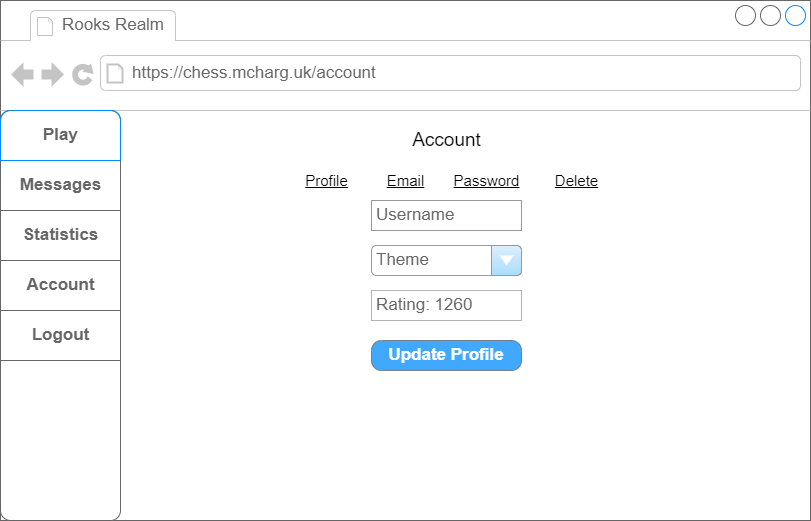

The diagram above was exported from draw.io. Its source (the exported page's mxGraphModel, read from the mxfile embedded in the PNG):
<mxGraphModel dx="1130" dy="779" grid="1" gridSize="10" guides="1" tooltips="1" connect="1" arrows="1" fold="1" page="1" pageScale="1" pageWidth="827" pageHeight="1169" math="0" shadow="0">
  <root>
    <mxCell id="0" />
    <mxCell id="1" parent="0" />
    <mxCell id="2" value="" style="strokeWidth=1;shadow=0;dashed=0;align=center;html=1;shape=mxgraph.mockup.containers.browserWindow;rSize=0;strokeColor=#666666;strokeColor2=#008cff;strokeColor3=#c4c4c4;mainText=,;recursiveResize=0;" vertex="1" parent="1">
      <mxGeometry x="9" y="10" width="810" height="520" as="geometry" />
    </mxCell>
    <mxCell id="3" value="Rooks Realm" style="strokeWidth=1;shadow=0;dashed=0;align=center;html=1;shape=mxgraph.mockup.containers.anchor;fontSize=17;fontColor=#666666;align=left;" vertex="1" parent="2">
      <mxGeometry x="60" y="12" width="110" height="26" as="geometry" />
    </mxCell>
    <mxCell id="4" value="https://chess.mcharg.uk/account" style="strokeWidth=1;shadow=0;dashed=0;align=center;html=1;shape=mxgraph.mockup.containers.anchor;rSize=0;fontSize=17;fontColor=#666666;align=left;" vertex="1" parent="2">
      <mxGeometry x="130" y="60" width="250" height="26" as="geometry" />
    </mxCell>
    <mxCell id="5" value="" style="strokeWidth=1;shadow=0;dashed=0;align=center;html=1;shape=mxgraph.mockup.rrect;rSize=10;strokeColor=#666666;" vertex="1" parent="2">
      <mxGeometry y="110" width="120" height="410" as="geometry" />
    </mxCell>
    <mxCell id="6" value="Messages" style="strokeColor=inherit;fillColor=inherit;gradientColor=inherit;strokeWidth=1;shadow=0;dashed=0;align=center;html=1;shape=mxgraph.mockup.rrect;rSize=0;fontSize=17;fontColor=#666666;fontStyle=1;resizeWidth=1;" vertex="1" parent="5">
      <mxGeometry width="120" height="50" relative="1" as="geometry">
        <mxPoint y="50" as="offset" />
      </mxGeometry>
    </mxCell>
    <mxCell id="7" value="Statistics" style="strokeColor=inherit;fillColor=inherit;gradientColor=inherit;strokeWidth=1;shadow=0;dashed=0;align=center;html=1;shape=mxgraph.mockup.rrect;rSize=0;fontSize=17;fontColor=#666666;fontStyle=1;resizeWidth=1;" vertex="1" parent="5">
      <mxGeometry width="120" height="50" relative="1" as="geometry">
        <mxPoint y="100" as="offset" />
      </mxGeometry>
    </mxCell>
    <mxCell id="8" value="Play" style="strokeWidth=1;shadow=0;dashed=0;align=center;html=1;shape=mxgraph.mockup.topButton;rSize=10;fontSize=17;fontColor=#666666;fontStyle=1;fillColor=none;strokeColor=#008cff;resizeWidth=1;" vertex="1" parent="5">
      <mxGeometry width="120" height="50" relative="1" as="geometry" />
    </mxCell>
    <mxCell id="9" value="Account" style="strokeColor=inherit;fillColor=inherit;gradientColor=inherit;strokeWidth=1;shadow=0;dashed=0;align=center;html=1;shape=mxgraph.mockup.rrect;rSize=0;fontSize=17;fontColor=#666666;fontStyle=1;resizeWidth=1;" vertex="1" parent="5">
      <mxGeometry y="150" width="120" height="50" as="geometry" />
    </mxCell>
    <mxCell id="10" value="Logout" style="strokeColor=inherit;fillColor=inherit;gradientColor=inherit;strokeWidth=1;shadow=0;dashed=0;align=center;html=1;shape=mxgraph.mockup.rrect;rSize=0;fontSize=17;fontColor=#666666;fontStyle=1;resizeWidth=1;" vertex="1" parent="5">
      <mxGeometry y="200" width="120" height="50" as="geometry" />
    </mxCell>
    <mxCell id="17" value="&lt;font style=&quot;font-size: 19px;&quot;&gt;Account&lt;/font&gt;" style="text;html=1;align=center;verticalAlign=middle;resizable=0;points=[];autosize=1;strokeColor=none;fillColor=none;" vertex="1" parent="2">
      <mxGeometry x="401" y="120" width="90" height="40" as="geometry" />
    </mxCell>
    <mxCell id="18" value="Username" style="strokeWidth=1;shadow=0;dashed=0;align=center;html=1;shape=mxgraph.mockup.forms.pwField;strokeColor=#999999;mainText=;align=left;fontColor=#666666;fontSize=17;spacingLeft=3;" vertex="1" parent="2">
      <mxGeometry x="371" y="200" width="150" height="30" as="geometry" />
    </mxCell>
    <mxCell id="19" value="Theme" style="strokeWidth=1;shadow=0;dashed=0;align=center;html=1;shape=mxgraph.mockup.forms.comboBox;strokeColor=#999999;fillColor=#ddeeff;align=left;fillColor2=#aaddff;mainText=;fontColor=#666666;fontSize=17;spacingLeft=3;" vertex="1" parent="2">
      <mxGeometry x="371" y="245" width="150" height="30" as="geometry" />
    </mxCell>
    <mxCell id="20" value="Rating: 1260" style="strokeWidth=1;shadow=0;dashed=0;align=center;html=1;shape=mxgraph.mockup.forms.pwField;strokeColor=#999999;mainText=;align=left;fontColor=#666666;fontSize=17;spacingLeft=3;opacity=75;" vertex="1" parent="2">
      <mxGeometry x="371" y="290" width="150" height="30" as="geometry" />
    </mxCell>
    <mxCell id="28" value="&lt;font style=&quot;font-size: 15px;&quot;&gt;Profile&lt;/font&gt;" style="text;html=1;align=center;verticalAlign=middle;resizable=0;points=[];autosize=1;strokeColor=none;fillColor=none;fontSize=19;fontStyle=4" vertex="1" parent="2">
      <mxGeometry x="291" y="160" width="70" height="40" as="geometry" />
    </mxCell>
    <mxCell id="29" value="&lt;font style=&quot;font-size: 15px;&quot;&gt;Email&lt;/font&gt;" style="text;html=1;align=center;verticalAlign=middle;resizable=0;points=[];autosize=1;strokeColor=none;fillColor=none;fontSize=19;fontStyle=4" vertex="1" parent="2">
      <mxGeometry x="375" y="160" width="60" height="40" as="geometry" />
    </mxCell>
    <mxCell id="30" value="&lt;font style=&quot;font-size: 15px;&quot;&gt;Password&lt;/font&gt;" style="text;html=1;align=center;verticalAlign=middle;resizable=0;points=[];autosize=1;strokeColor=none;fillColor=none;fontSize=19;fontStyle=4" vertex="1" parent="2">
      <mxGeometry x="441" y="160" width="90" height="40" as="geometry" />
    </mxCell>
    <mxCell id="31" value="&lt;font style=&quot;font-size: 15px;&quot;&gt;Delete&lt;/font&gt;" style="text;html=1;align=center;verticalAlign=middle;resizable=0;points=[];autosize=1;strokeColor=none;fillColor=none;fontSize=19;fontStyle=4" vertex="1" parent="2">
      <mxGeometry x="541" y="160" width="70" height="40" as="geometry" />
    </mxCell>
    <mxCell id="32" value="Update Profile" style="strokeWidth=1;shadow=0;dashed=0;align=center;html=1;shape=mxgraph.mockup.buttons.button;strokeColor=#666666;fontColor=#ffffff;mainText=;buttonStyle=round;fontSize=17;fontStyle=1;fillColor=#008cff;whiteSpace=wrap;opacity=75;" vertex="1" parent="2">
      <mxGeometry x="371" y="340" width="150" height="30" as="geometry" />
    </mxCell>
  </root>
</mxGraphModel>